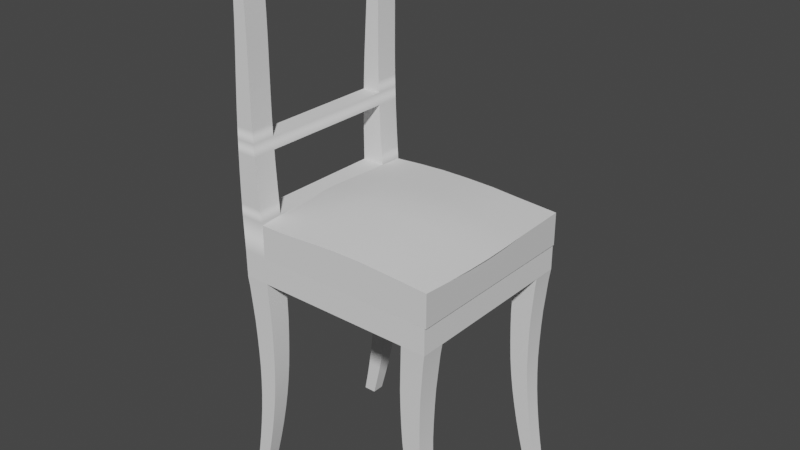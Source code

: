 # Source: StuhlAllein_KeineMaterialien_Grau.blend  (saved by Blender 2.93.21; exported with 4.5.12 LTS)
import bpy
from mathutils import Matrix  # noqa: F401  (used for matrix-valued properties, if any)

bpy.ops.wm.read_factory_settings(use_empty=True)
scene = bpy.context.scene
scene.name = 'Scene'

# ---- collections
col_collection = bpy.data.collections.new('Collection'); scene.collection.children.link(col_collection)

# ---- node groups
ng_auto_smooth = bpy.data.node_groups.new('Auto Smooth', 'GeometryNodeTree')
_s = ng_auto_smooth.interface.new_socket(name='Geometry', in_out='OUTPUT', socket_type='NodeSocketGeometry')
_s = ng_auto_smooth.interface.new_socket(name='Geometry', in_out='INPUT', socket_type='NodeSocketGeometry')
_s = ng_auto_smooth.interface.new_socket(name='Angle', in_out='INPUT', socket_type='NodeSocketFloat')
_s.subtype = 'ANGLE'
_s.min_value = 0.0
_s.max_value = 3.142
ng_auto_smooth.is_modifier = True
_N = ng_auto_smooth.nodes; _L = ng_auto_smooth.links
n0 = _N.new('NodeGroupOutput'); n0.name = 'Group Output'; n0.location = (480, -100)
n1 = _N.new('NodeGroupInput'); n1.name = 'Group Input'; n1.location = (-420, -300)
n2 = _N.new('NodeGroupInput'); n2.name = 'Group Input.001'; n2.location = (-60, -100)
n3 = _N.new('GeometryNodeSetShadeSmooth'); n3.name = 'Set Shade Smooth'; n3.location = (120, -100)
n3.domain = 'EDGE'
n4 = _N.new('GeometryNodeSetShadeSmooth'); n4.name = 'Set Shade Smooth.001'; n4.location = (300, -100)
n5 = _N.new('GeometryNodeInputMeshEdgeAngle'); n5.name = 'Edge Angle'; n5.location = (-420, -220)
n6 = _N.new('GeometryNodeInputEdgeSmooth'); n6.name = 'Is Edge Smooth'; n6.location = (-60, -160)
n7 = _N.new('GeometryNodeInputShadeSmooth'); n7.name = 'Is Face Smooth'; n7.location = (-240, -340)
n8 = _N.new('FunctionNodeBooleanMath'); n8.name = 'Boolean Math'; n8.location = (-60, -220)
n9 = _N.new('FunctionNodeCompare'); n9.name = 'Compare'; n9.location = (-240, -180)
n9.operation = 'LESS_EQUAL'
_L.new(n5.outputs[0], n9.inputs[0])
_L.new(n4.outputs[0], n0.inputs[0])
_L.new(n1.outputs[1], n9.inputs[1])
_L.new(n9.outputs[0], n8.inputs[0])
_L.new(n7.outputs[0], n8.inputs[1])
_L.new(n2.outputs[0], n3.inputs[0])
_L.new(n6.outputs[0], n3.inputs[1])
_L.new(n3.outputs[0], n4.inputs[0])
_L.new(n8.outputs[0], n3.inputs[2])
n0.is_active_output = True

# ---- world
world_world = bpy.data.worlds.new('World'); scene.world = world_world
world_world.use_nodes = True; world_world.node_tree.nodes.clear()
_N = world_world.node_tree.nodes; _L = world_world.node_tree.links
n0 = _N.new('ShaderNodeOutputWorld'); n0.name = 'World Output'; n0.location = (300, 300)
n1 = _N.new('ShaderNodeBackground'); n1.name = 'Background'; n1.location = (10, 300)
n1.inputs[0].default_value = (0.05088, 0.05088, 0.05088, 1.0)
_L.new(n1.outputs[0], n0.inputs[0])
n0.is_active_output = True
world_world.color = (0.05088, 0.05088, 0.05088)
world_world.use_sun_shadow = False
world_world.sun_shadow_jitter_overblur = 0.0

# ---- meshes
me_cube_015 = bpy.data.meshes.new('Cube.015')
me_cube_015.from_pydata([(-0.1107, -0.1488, -0.001065), (-0.1102, -0.1488, -0.04358), (-0.1107, 0.1532, -0.001065), (-0.1102, 0.1532, -0.04358), (0.2219, -0.1488, -0.001065), (0.2219, -0.1488, -0.04358), (0.2219, 0.1532, -0.001065), (0.2219, 0.1532, -0.04358), (-0.07274, 0.1532, -0.001065), (-0.07213, 0.1532, -0.04358), (-0.07274, -0.1488, -0.001065), (-0.07213, -0.1488, -0.04358), (-0.1124, 0.1532, 0.05479), (-0.1124, -0.1488, 0.05479), (-0.07453, 0.1532, 0.05479), (-0.07453, -0.1488, 0.05479), (-0.09801, 0.1532, 0.4705), (-0.09801, -0.1488, 0.4705), (-0.0843, 0.1532, 0.4705), (-0.0843, -0.1488, 0.4705), (-0.1108, -0.1105, -0.001065), (-0.1102, -0.1105, -0.04358), (0.2219, -0.1105, -0.001065), (0.2219, -0.1105, -0.04358), (-0.07214, -0.1105, -0.04358), (-0.07287, -0.1105, -0.001065), (-0.1126, -0.1105, 0.05479), (-0.0748, -0.1105, 0.05479), (-0.09801, -0.1105, 0.4705), (-0.0843, -0.1105, 0.4705), (-0.1102, 0.1148, -0.04358), (0.2219, 0.1148, -0.001065), (-0.1108, 0.1148, -0.001065), (0.2219, 0.1148, -0.04358), (-0.07214, 0.1148, -0.04358), (-0.07287, 0.1148, -0.001065), (-0.1126, 0.1148, 0.05479), (-0.0748, 0.1148, 0.05479), (-0.09801, 0.1148, 0.4705), (-0.0843, 0.1148, 0.4705), (-0.1124, -0.1488, 0.07458), (-0.1125, -0.1488, 0.09438), (-0.1124, -0.1488, 0.1142), (-0.1121, -0.1488, 0.134), (-0.1117, -0.1488, 0.1538), (-0.1111, -0.1488, 0.1736), (-0.1104, -0.1488, 0.1934), (-0.1095, -0.1488, 0.2132), (-0.1085, -0.1488, 0.233), (-0.1073, -0.1488, 0.2528), (-0.1061, -0.1488, 0.2726), (-0.1048, -0.1488, 0.2924), (-0.1036, -0.1488, 0.3122), (-0.1025, -0.1488, 0.332), (-0.1016, -0.1488, 0.3517), (-0.1009, -0.1488, 0.3715), (-0.1003, -0.1488, 0.3913), (-0.09975, -0.1488, 0.4111), (-0.09917, -0.1488, 0.4309), (-0.09859, -0.1488, 0.4507), (-0.08372, -0.1488, 0.4507), (-0.08314, -0.1488, 0.4309), (-0.08256, -0.1488, 0.4111), (-0.08198, -0.1488, 0.3913), (-0.0814, -0.1488, 0.3715), (-0.08097, -0.1488, 0.3517), (-0.08077, -0.1488, 0.332), (-0.08072, -0.1488, 0.3122), (-0.08079, -0.1488, 0.2924), (-0.08091, -0.1488, 0.2726), (-0.08102, -0.1488, 0.2528), (-0.08106, -0.1488, 0.233), (-0.08099, -0.1488, 0.2132), (-0.08074, -0.1488, 0.1934), (-0.08028, -0.1488, 0.1736), (-0.0797, -0.1488, 0.1538), (-0.079, -0.1488, 0.134), (-0.07809, -0.1488, 0.1142), (-0.077, -0.1488, 0.09438), (-0.0758, -0.1488, 0.07458), (-0.1124, 0.1532, 0.07458), (-0.1125, 0.1532, 0.09438), (-0.1124, 0.1532, 0.1142), (-0.1121, 0.1532, 0.134), (-0.1117, 0.1532, 0.1538), (-0.1111, 0.1532, 0.1736), (-0.1104, 0.1532, 0.1934), (-0.1095, 0.1532, 0.2132), (-0.1085, 0.1532, 0.233), (-0.1073, 0.1532, 0.2528), (-0.1061, 0.1532, 0.2726), (-0.1048, 0.1532, 0.2924), (-0.1036, 0.1532, 0.3122), (-0.1025, 0.1532, 0.332), (-0.1016, 0.1532, 0.3517), (-0.1009, 0.1532, 0.3715), (-0.1003, 0.1532, 0.3913), (-0.09975, 0.1532, 0.4111), (-0.09917, 0.1532, 0.4309), (-0.09859, 0.1532, 0.4507), (-0.08372, 0.1532, 0.4507), (-0.08314, 0.1532, 0.4309), (-0.08256, 0.1532, 0.4111), (-0.08198, 0.1532, 0.3913), (-0.0814, 0.1532, 0.3715), (-0.08097, 0.1532, 0.3517), (-0.08077, 0.1532, 0.332), (-0.08072, 0.1532, 0.3122), (-0.08079, 0.1532, 0.2924), (-0.08091, 0.1532, 0.2726), (-0.08101, 0.1532, 0.2528), (-0.08106, 0.1532, 0.233), (-0.08099, 0.1532, 0.2132), (-0.08074, 0.1532, 0.1934), (-0.08028, 0.1532, 0.1736), (-0.0797, 0.1532, 0.1538), (-0.079, 0.1532, 0.134), (-0.07809, 0.1532, 0.1142), (-0.077, 0.1532, 0.09438), (-0.0758, 0.1532, 0.07458), (-0.07612, -0.1105, 0.07458), (-0.07738, -0.1105, 0.09438), (-0.07851, -0.1105, 0.1142), (-0.07946, -0.1105, 0.134), (-0.08018, -0.1105, 0.1538), (-0.08076, -0.1105, 0.1736), (-0.0812, -0.1105, 0.1934), (-0.08141, -0.1105, 0.2132), (-0.08143, -0.1105, 0.233), (-0.08134, -0.1105, 0.2528), (-0.08118, -0.1105, 0.2726), (-0.08101, -0.1105, 0.2924), (-0.08089, -0.1105, 0.3122), (-0.08088, -0.1105, 0.332), (-0.08104, -0.1105, 0.3517), (-0.08141, -0.1105, 0.3715), (-0.08198, -0.1105, 0.3913), (-0.08256, -0.1105, 0.4111), (-0.08314, -0.1105, 0.4309), (-0.08372, -0.1105, 0.4507), (-0.1127, -0.1105, 0.07458), (-0.1128, -0.1105, 0.09438), (-0.1128, -0.1105, 0.1142), (-0.1125, -0.1105, 0.134), (-0.1121, -0.1105, 0.1538), (-0.1115, -0.1105, 0.1736), (-0.1108, -0.1105, 0.1934), (-0.1099, -0.1105, 0.2132), (-0.1088, -0.1105, 0.233), (-0.1076, -0.1105, 0.2528), (-0.1063, -0.1105, 0.2726), (-0.105, -0.1105, 0.2924), (-0.1038, -0.1105, 0.3122), (-0.1027, -0.1105, 0.332), (-0.1017, -0.1105, 0.3517), (-0.1009, -0.1105, 0.3715), (-0.1003, -0.1105, 0.3913), (-0.09975, -0.1105, 0.4111), (-0.09917, -0.1105, 0.4309), (-0.09859, -0.1105, 0.4507), (-0.07612, 0.1148, 0.07458), (-0.07738, 0.1148, 0.09438), (-0.07851, 0.1148, 0.1142), (-0.07946, 0.1148, 0.134), (-0.08018, 0.1148, 0.1538), (-0.08076, 0.1148, 0.1736), (-0.0812, 0.1148, 0.1934), (-0.08141, 0.1148, 0.2132), (-0.08143, 0.1148, 0.233), (-0.08134, 0.1148, 0.2528), (-0.08118, 0.1148, 0.2726), (-0.08101, 0.1148, 0.2924), (-0.08089, 0.1148, 0.3122), (-0.08088, 0.1148, 0.332), (-0.08104, 0.1148, 0.3517), (-0.08141, 0.1148, 0.3715), (-0.08198, 0.1148, 0.3913), (-0.08256, 0.1148, 0.4111), (-0.08314, 0.1148, 0.4309), (-0.08372, 0.1148, 0.4507), (-0.1127, 0.1148, 0.07458), (-0.1128, 0.1148, 0.09438), (-0.1128, 0.1148, 0.1142), (-0.1125, 0.1148, 0.134), (-0.1121, 0.1148, 0.1538), (-0.1115, 0.1148, 0.1736), (-0.1108, 0.1148, 0.1934), (-0.1099, 0.1148, 0.2132), (-0.1088, 0.1148, 0.233), (-0.1076, 0.1148, 0.2528), (-0.1063, 0.1148, 0.2726), (-0.105, 0.1148, 0.2924), (-0.1038, 0.1148, 0.3122), (-0.1027, 0.1148, 0.332), (-0.1017, 0.1148, 0.3517), (-0.1009, 0.1148, 0.3715), (-0.1003, 0.1148, 0.3913), (-0.09975, 0.1148, 0.4111), (-0.09917, 0.1148, 0.4309), (-0.09859, 0.1148, 0.4507), (-0.07093, -0.1102, -0.04358), (-0.07093, -0.1488, -0.04358), (-0.1104, -0.1102, -0.04358), (-0.06998, -0.1109, -0.06169), (-0.06882, -0.1116, -0.08983), (-0.108, -0.1109, -0.06169), (-0.06998, -0.1481, -0.06169), (-0.06882, -0.1474, -0.08983), (-0.108, -0.1481, -0.06169), (-0.1104, -0.1488, -0.04358), (-0.1055, -0.1474, -0.08983), (-0.103, -0.1467, -0.118), (-0.1055, -0.1116, -0.08983), (-0.103, -0.1123, -0.118), (-0.1017, -0.113, -0.1461), (-0.06778, -0.1123, -0.118), (-0.06787, -0.113, -0.1461), (-0.06778, -0.1467, -0.118), (-0.06787, -0.146, -0.1461), (-0.06857, -0.1453, -0.1742), (-0.1017, -0.146, -0.1461), (-0.1009, -0.1453, -0.1742), (-0.1008, -0.1446, -0.2024), (-0.1009, -0.1137, -0.1742), (-0.1008, -0.1144, -0.2024), (-0.06857, -0.1137, -0.1742), (-0.06987, -0.1144, -0.2024), (-0.07231, -0.1151, -0.2305), (-0.06987, -0.1446, -0.2024), (-0.07231, -0.1439, -0.2305), (-0.0758, -0.1432, -0.2586), (-0.1018, -0.1439, -0.2305), (-0.1038, -0.1432, -0.2586), (-0.1018, -0.1151, -0.2305), (-0.1038, -0.1158, -0.2586), (-0.1068, -0.1165, -0.2867), (-0.0758, -0.1158, -0.2586), (-0.08024, -0.1165, -0.2867), (-0.08554, -0.1172, -0.3149), (-0.08024, -0.1425, -0.2867), (-0.08554, -0.1418, -0.3149), (-0.1068, -0.1425, -0.2867), (-0.1107, -0.1418, -0.3149), (-0.1153, -0.1411, -0.343), (-0.1107, -0.1172, -0.3149), (-0.1153, -0.1179, -0.343), (-0.1206, -0.1186, -0.3711), (-0.09161, -0.1179, -0.343), (-0.09835, -0.1186, -0.3711), (-0.09161, -0.1411, -0.343), (-0.09835, -0.1404, -0.3711), (-0.1057, -0.1398, -0.3993), (-0.1206, -0.1404, -0.3711), (-0.1265, -0.1398, -0.3993), (-0.1265, -0.1193, -0.3993), (-0.1057, -0.1193, -0.3993), (-0.07213, -0.1488, 0.05169), (-0.07684, -0.1082, 0.05272), (-0.07213, -0.1488, -0.001065), (-0.02623, -0.1496, 0.05296), (0.02005, -0.1502, 0.05652), (-0.03062, -0.109, 0.05735), (-0.03368, -0.06797, 0.06047), (0.01701, -0.1097, 0.06089), (0.01459, -0.0688, 0.06607), (0.06615, -0.1101, 0.06413), (0.06663, -0.1505, 0.05919), (0.06531, -0.06913, 0.06686), (0.1155, -0.1099, 0.06396), (0.1133, -0.1503, 0.05912), (0.1164, -0.06896, 0.06628), (0.1636, -0.1093, 0.05978), (0.1598, -0.1497, 0.05665), (0.1658, -0.06836, 0.0611), (0.229, -0.1083, 0.05337), (0.2244, -0.1488, 0.05222), (0.2318, -0.06734, 0.05402), (0.2327, -0.02612, 0.05427), (0.2317, 0.01517, 0.05415), (0.1663, -0.02704, 0.06227), (0.165, 0.01438, 0.06304), (0.1161, -0.02766, 0.06855), (0.1149, 0.01384, 0.0699), (0.0643, -0.02783, 0.06954), (0.06351, 0.01369, 0.07119), (0.01308, -0.02752, 0.06858), (0.01285, 0.0139, 0.07027), (-0.03528, -0.02678, 0.06235), (-0.03507, 0.01446, 0.06382), (-0.0811, -0.02604, 0.05446), (-0.08051, 0.01501, 0.05532), (-0.0798, -0.06714, 0.05359), (-0.07782, 0.05596, 0.0551), (-0.07311, 0.1512, 0.05408), (-0.0327, 0.0557, 0.06235), (-0.02807, 0.1514, 0.05747), (0.01431, 0.05537, 0.06737), (0.01784, 0.1516, 0.05969), (0.06337, 0.05528, 0.06808), (0.06444, 0.1517, 0.05987), (0.1132, 0.0554, 0.06675), (0.1115, 0.1518, 0.05874), (0.1623, 0.05574, 0.06114), (0.1589, 0.1519, 0.05543), (0.2288, 0.05627, 0.05333), (0.2244, 0.1517, 0.05175), (0.2244, 0.1517, -0.001058), (-0.07289, 0.1513, 0.0007853), (0.2244, -0.1488, -0.0009023), (0.1824, -0.1488, -0.04358), (0.1824, -0.1102, -0.04358), (0.2218, -0.1488, -0.04358), (0.1814, -0.1481, -0.06169), (0.1802, -0.1474, -0.08983), (0.2194, -0.1481, -0.06169), (0.1814, -0.1109, -0.06169), (0.1802, -0.1116, -0.08983), (0.2194, -0.1109, -0.06169), (0.2218, -0.1102, -0.04358), (0.2169, -0.1116, -0.08983), (0.2144, -0.1123, -0.118), (0.2169, -0.1474, -0.08983), (0.2144, -0.1467, -0.118), (0.2131, -0.146, -0.1461), (0.1792, -0.1467, -0.118), (0.1793, -0.146, -0.1461), (0.1792, -0.1123, -0.118), (0.1793, -0.113, -0.1461), (0.18, -0.1137, -0.1742), (0.2131, -0.113, -0.1461), (0.2124, -0.1137, -0.1742), (0.2122, -0.1144, -0.2024), (0.2124, -0.1453, -0.1742), (0.2122, -0.1446, -0.2024), (0.18, -0.1453, -0.1742), (0.1813, -0.1446, -0.2024), (0.1837, -0.1439, -0.2305), (0.1813, -0.1144, -0.2024), (0.1837, -0.1151, -0.2305), (0.1872, -0.1158, -0.2586), (0.2132, -0.1151, -0.2305), (0.2152, -0.1158, -0.2586), (0.2132, -0.1439, -0.2305), (0.2152, -0.1432, -0.2586), (0.2182, -0.1425, -0.2867), (0.1872, -0.1432, -0.2586), (0.1917, -0.1425, -0.2867), (0.197, -0.1418, -0.3149), (0.1917, -0.1165, -0.2867), (0.197, -0.1172, -0.3149), (0.2182, -0.1165, -0.2867), (0.2221, -0.1172, -0.3149), (0.2267, -0.1179, -0.343), (0.2221, -0.1418, -0.3149), (0.2267, -0.1411, -0.343), (0.232, -0.1404, -0.3711), (0.203, -0.1411, -0.343), (0.2098, -0.1404, -0.3711), (0.203, -0.1179, -0.343), (0.2098, -0.1186, -0.3711), (0.2171, -0.1193, -0.3993), (0.232, -0.1186, -0.3711), (0.2379, -0.1193, -0.3993), (0.2379, -0.1398, -0.3993), (0.2171, -0.1398, -0.3993), (-0.07093, 0.1532, -0.04358), (-0.07093, 0.1146, -0.04358), (-0.1104, 0.1532, -0.04358), (-0.06998, 0.1525, -0.06169), (-0.06882, 0.1518, -0.08983), (-0.108, 0.1525, -0.06169), (-0.06998, 0.1153, -0.06169), (-0.06882, 0.116, -0.08983), (-0.108, 0.1153, -0.06169), (-0.1104, 0.1146, -0.04358), (-0.1055, 0.116, -0.08983), (-0.103, 0.1167, -0.118), (-0.1055, 0.1518, -0.08983), (-0.103, 0.1511, -0.118), (-0.1017, 0.1504, -0.1461), (-0.06778, 0.1511, -0.118), (-0.06787, 0.1504, -0.1461), (-0.06778, 0.1167, -0.118), (-0.06787, 0.1174, -0.1461), (-0.06857, 0.1181, -0.1742), (-0.1017, 0.1174, -0.1461), (-0.1009, 0.1181, -0.1742), (-0.1008, 0.1188, -0.2024), (-0.1009, 0.1497, -0.1742), (-0.1008, 0.149, -0.2024), (-0.06857, 0.1497, -0.1742), (-0.06987, 0.149, -0.2024), (-0.07231, 0.1483, -0.2305), (-0.06987, 0.1188, -0.2024), (-0.07231, 0.1195, -0.2305), (-0.0758, 0.1202, -0.2586), (-0.1018, 0.1195, -0.2305), (-0.1038, 0.1202, -0.2586), (-0.1018, 0.1483, -0.2305), (-0.1038, 0.1476, -0.2586), (-0.1068, 0.1469, -0.2867), (-0.0758, 0.1476, -0.2586), (-0.08024, 0.1469, -0.2867), (-0.08554, 0.1462, -0.3149), (-0.08024, 0.1209, -0.2867), (-0.08554, 0.1215, -0.3149), (-0.1068, 0.1209, -0.2867), (-0.1107, 0.1215, -0.3149), (-0.1153, 0.1222, -0.343), (-0.1107, 0.1462, -0.3149), (-0.1153, 0.1455, -0.343), (-0.1206, 0.1448, -0.3711), (-0.09161, 0.1455, -0.343), (-0.09835, 0.1448, -0.3711), (-0.09161, 0.1222, -0.343), (-0.09835, 0.1229, -0.3711), (-0.1057, 0.1236, -0.3993), (-0.1206, 0.1229, -0.3711), (-0.1265, 0.1236, -0.3993), (-0.1265, 0.1441, -0.3993), (-0.1057, 0.1441, -0.3993), (0.1824, 0.1146, -0.04358), (0.1824, 0.1532, -0.04358), (0.2218, 0.1146, -0.04358), (0.1814, 0.1153, -0.06169), (0.1802, 0.116, -0.08983), (0.2194, 0.1153, -0.06169), (0.1814, 0.1525, -0.06169), (0.1802, 0.1518, -0.08983), (0.2194, 0.1525, -0.06169), (0.2218, 0.1532, -0.04358), (0.2169, 0.1518, -0.08983), (0.2144, 0.1511, -0.118), (0.2169, 0.116, -0.08983), (0.2144, 0.1167, -0.118), (0.2131, 0.1174, -0.1461), (0.1792, 0.1167, -0.118), (0.1793, 0.1174, -0.1461), (0.1792, 0.1511, -0.118), (0.1793, 0.1504, -0.1461), (0.18, 0.1497, -0.1742), (0.2131, 0.1504, -0.1461), (0.2124, 0.1497, -0.1742), (0.2122, 0.149, -0.2024), (0.2124, 0.1181, -0.1742), (0.2122, 0.1188, -0.2024), (0.18, 0.1181, -0.1742), (0.1813, 0.1188, -0.2024), (0.1837, 0.1195, -0.2305), (0.1813, 0.149, -0.2024), (0.1837, 0.1483, -0.2305), (0.1872, 0.1476, -0.2586), (0.2132, 0.1483, -0.2305), (0.2152, 0.1476, -0.2586), (0.2132, 0.1195, -0.2305), (0.2152, 0.1202, -0.2586), (0.2182, 0.1209, -0.2867), (0.1872, 0.1202, -0.2586), (0.1917, 0.1209, -0.2867), (0.197, 0.1215, -0.3149), (0.1917, 0.1469, -0.2867), (0.197, 0.1462, -0.3149), (0.2182, 0.1469, -0.2867), (0.2221, 0.1462, -0.3149), (0.2267, 0.1455, -0.343), (0.2221, 0.1215, -0.3149), (0.2267, 0.1222, -0.343), (0.232, 0.1229, -0.3711), (0.203, 0.1222, -0.343), (0.2098, 0.1229, -0.3711), (0.203, 0.1455, -0.343), (0.2098, 0.1448, -0.3711), (0.2171, 0.1441, -0.3993), (0.232, 0.1448, -0.3711), (0.2379, 0.1441, -0.3993), (0.2379, 0.1236, -0.3993), (0.2171, 0.1236, -0.3993)], [], [(32, 2, 3, 30), (8, 6, 7, 9), (22, 4, 5, 23), (10, 0, 1, 11), (25, 10, 4, 22), (24, 11, 1, 21), (23, 5, 11, 24), (25, 27, 15, 10), (4, 10, 11, 5), (2, 8, 9, 3), (60, 19, 17, 59), (2, 12, 14, 8), (32, 36, 12, 2), (10, 15, 13, 0), (28, 17, 19, 29), (199, 38, 16, 99), (139, 29, 19, 60), (99, 16, 18, 100), (179, 39, 29, 139), (59, 17, 28, 159), (38, 28, 29, 39), (0, 13, 26, 20), (35, 37, 27, 25), (33, 23, 24, 34), (34, 24, 21, 30), (35, 25, 22, 31), (31, 22, 23, 33), (0, 20, 21, 1), (6, 31, 33, 7), (8, 35, 31, 6), (9, 34, 30, 3), (7, 33, 34, 9), (8, 14, 37, 35), (16, 38, 39, 18), (100, 18, 39, 179), (159, 28, 38, 199), (20, 26, 36, 32), (20, 32, 30, 21), (144, 145, 185, 184), (157, 158, 198, 197), (158, 159, 199, 198), (14, 119, 160, 37), (119, 118, 161, 160), (118, 117, 162, 161), (117, 116, 163, 162), (116, 115, 164, 163), (115, 114, 165, 164), (114, 113, 166, 165), (113, 112, 167, 166), (112, 111, 168, 167), (111, 110, 169, 168), (110, 109, 170, 169), (109, 108, 171, 170), (108, 107, 172, 171), (107, 106, 173, 172), (106, 105, 174, 173), (105, 104, 175, 174), (104, 103, 176, 175), (103, 102, 177, 176), (102, 101, 178, 177), (101, 100, 179, 178), (13, 40, 140, 26), (40, 41, 141, 140), (41, 42, 142, 141), (42, 43, 143, 142), (43, 44, 144, 143), (44, 45, 145, 144), (45, 46, 146, 145), (46, 47, 147, 146), (47, 48, 148, 147), (48, 49, 149, 148), (49, 50, 150, 149), (50, 51, 151, 150), (51, 52, 152, 151), (52, 53, 153, 152), (53, 54, 154, 153), (54, 55, 155, 154), (55, 56, 156, 155), (56, 57, 157, 156), (57, 58, 158, 157), (58, 59, 159, 158), (164, 165, 125, 124), (177, 178, 138, 137), (178, 179, 139, 138), (12, 80, 119, 14), (80, 81, 118, 119), (81, 82, 117, 118), (82, 83, 116, 117), (83, 84, 115, 116), (84, 85, 114, 115), (85, 86, 113, 114), (86, 87, 112, 113), (87, 88, 111, 112), (88, 89, 110, 111), (89, 90, 109, 110), (90, 91, 108, 109), (91, 92, 107, 108), (92, 93, 106, 107), (93, 94, 105, 106), (94, 95, 104, 105), (95, 96, 103, 104), (96, 97, 102, 103), (97, 98, 101, 102), (98, 99, 100, 101), (27, 120, 79, 15), (120, 121, 78, 79), (121, 122, 77, 78), (122, 123, 76, 77), (123, 124, 75, 76), (124, 125, 74, 75), (125, 126, 73, 74), (126, 127, 72, 73), (127, 128, 71, 72), (128, 129, 70, 71), (129, 130, 69, 70), (130, 131, 68, 69), (131, 132, 67, 68), (132, 133, 66, 67), (133, 134, 65, 66), (134, 135, 64, 65), (135, 136, 63, 64), (136, 137, 62, 63), (137, 138, 61, 62), (138, 139, 60, 61), (36, 180, 80, 12), (180, 181, 81, 80), (181, 182, 82, 81), (182, 183, 83, 82), (183, 184, 84, 83), (184, 185, 85, 84), (185, 186, 86, 85), (186, 187, 87, 86), (187, 188, 88, 87), (188, 189, 89, 88), (189, 190, 90, 89), (190, 191, 91, 90), (191, 192, 92, 91), (192, 193, 93, 92), (193, 194, 94, 93), (194, 195, 95, 94), (195, 196, 96, 95), (196, 197, 97, 96), (197, 198, 98, 97), (198, 199, 99, 98), (15, 79, 40, 13), (79, 78, 41, 40), (78, 77, 42, 41), (77, 76, 43, 42), (76, 75, 44, 43), (75, 74, 45, 44), (74, 73, 46, 45), (73, 72, 47, 46), (72, 71, 48, 47), (71, 70, 49, 48), (70, 69, 50, 49), (69, 68, 51, 50), (68, 67, 52, 51), (67, 66, 53, 52), (66, 65, 54, 53), (65, 64, 55, 54), (64, 63, 56, 55), (63, 62, 57, 56), (62, 61, 58, 57), (61, 60, 59, 58), (36, 26, 13, 15, 27, 37, 14, 12), (160, 161, 162, 163, 164, 184, 183, 182, 181, 180, 36, 37), (120, 27, 26, 140, 141, 142, 143, 144, 124, 123, 122, 121), (184, 164, 124, 144), (85, 185, 145, 45, 74, 125, 165, 114), (97, 102, 177, 137, 62, 57, 157, 197), (166, 167, 168, 169, 170, 171, 172, 173, 174, 175, 176, 177, 197, 196, 195, 194, 193, 192, 191, 190, 189, 188, 187, 186, 185, 165), (126, 125, 145, 146, 147, 148, 149, 150, 151, 152, 153, 154, 155, 156, 157, 137, 136, 135, 134, 133, 132, 131, 130, 129, 128, 127), (203, 200, 201, 206), (200, 202, 209, 201), (205, 202, 200, 203), (204, 203, 206, 207), (212, 205, 203, 204), (206, 201, 209, 208), (207, 206, 208, 210), (208, 209, 202, 205), (210, 208, 205, 212), (217, 207, 210, 211), (211, 210, 212, 213), (213, 212, 204, 215), (220, 211, 213, 214), (214, 213, 215, 216), (215, 204, 207, 217), (216, 215, 217, 218), (218, 217, 211, 220), (219, 218, 220, 221), (225, 216, 218, 219), (221, 220, 214, 223), (228, 219, 221, 222), (222, 221, 223, 224), (223, 214, 216, 225), (224, 223, 225, 226), (226, 225, 219, 228), (227, 226, 228, 229), (233, 224, 226, 227), (229, 228, 222, 231), (230, 229, 231, 232), (236, 227, 229, 230), (232, 231, 233, 234), (231, 222, 224, 233), (234, 233, 227, 236), (241, 232, 234, 235), (235, 234, 236, 237), (237, 236, 230, 239), (238, 237, 239, 240), (244, 235, 237, 238), (239, 230, 232, 241), (240, 239, 241, 242), (242, 241, 235, 244), (249, 240, 242, 243), (243, 242, 244, 245), (245, 244, 238, 247), (252, 243, 245, 246), (246, 245, 247, 248), (247, 238, 240, 249), (248, 247, 249, 250), (250, 249, 243, 252), (251, 250, 252, 253), (255, 248, 250, 251), (253, 252, 246, 254), (254, 255, 251, 253), (254, 246, 248, 255), (257, 256, 259, 261), (256, 257, 291, 289, 290, 292, 293, 307, 258), (275, 272, 269, 266, 260, 259, 256, 258, 308), (261, 259, 260, 263), (262, 261, 263, 264), (291, 257, 261, 262), (263, 260, 266, 265), (264, 263, 265, 267), (265, 266, 269, 268), (267, 265, 268, 270), (268, 269, 272, 271), (270, 268, 271, 273), (271, 272, 275, 274), (273, 271, 274, 276), (305, 304, 278, 277, 276, 274, 275, 308, 306), (279, 273, 276, 277), (280, 279, 277, 278), (282, 281, 279, 280), (281, 270, 273, 279), (284, 283, 281, 282), (283, 267, 270, 281), (286, 285, 283, 284), (285, 264, 267, 283), (288, 287, 285, 286), (287, 262, 264, 285), (290, 289, 287, 288), (289, 291, 262, 287), (292, 290, 288, 294), (293, 292, 294, 295), (295, 294, 296, 297), (294, 288, 286, 296), (297, 296, 298, 299), (296, 286, 284, 298), (299, 298, 300, 301), (298, 284, 282, 300), (301, 300, 302, 303), (300, 282, 280, 302), (303, 302, 304, 305), (302, 280, 278, 304), (293, 295, 297, 299, 301, 303, 305, 306, 307), (306, 308, 258, 307), (312, 309, 310, 315), (309, 311, 318, 310), (314, 311, 309, 312), (313, 312, 315, 316), (321, 314, 312, 313), (315, 310, 318, 317), (316, 315, 317, 319), (317, 318, 311, 314), (319, 317, 314, 321), (326, 316, 319, 320), (320, 319, 321, 322), (322, 321, 313, 324), (329, 320, 322, 323), (323, 322, 324, 325), (324, 313, 316, 326), (325, 324, 326, 327), (327, 326, 320, 329), (328, 327, 329, 330), (334, 325, 327, 328), (330, 329, 323, 332), (337, 328, 330, 331), (331, 330, 332, 333), (332, 323, 325, 334), (333, 332, 334, 335), (335, 334, 328, 337), (336, 335, 337, 338), (342, 333, 335, 336), (338, 337, 331, 340), (339, 338, 340, 341), (345, 336, 338, 339), (341, 340, 342, 343), (340, 331, 333, 342), (343, 342, 336, 345), (350, 341, 343, 344), (344, 343, 345, 346), (346, 345, 339, 348), (347, 346, 348, 349), (353, 344, 346, 347), (348, 339, 341, 350), (349, 348, 350, 351), (351, 350, 344, 353), (358, 349, 351, 352), (352, 351, 353, 354), (354, 353, 347, 356), (361, 352, 354, 355), (355, 354, 356, 357), (356, 347, 349, 358), (357, 356, 358, 359), (359, 358, 352, 361), (360, 359, 361, 362), (364, 357, 359, 360), (362, 361, 355, 363), (363, 364, 360, 362), (363, 355, 357, 364), (368, 365, 366, 371), (365, 367, 374, 366), (370, 367, 365, 368), (369, 368, 371, 372), (377, 370, 368, 369), (371, 366, 374, 373), (372, 371, 373, 375), (373, 374, 367, 370), (375, 373, 370, 377), (382, 372, 375, 376), (376, 375, 377, 378), (378, 377, 369, 380), (385, 376, 378, 379), (379, 378, 380, 381), (380, 369, 372, 382), (381, 380, 382, 383), (383, 382, 376, 385), (384, 383, 385, 386), (390, 381, 383, 384), (386, 385, 379, 388), (393, 384, 386, 387), (387, 386, 388, 389), (388, 379, 381, 390), (389, 388, 390, 391), (391, 390, 384, 393), (392, 391, 393, 394), (398, 389, 391, 392), (394, 393, 387, 396), (395, 394, 396, 397), (401, 392, 394, 395), (397, 396, 398, 399), (396, 387, 389, 398), (399, 398, 392, 401), (406, 397, 399, 400), (400, 399, 401, 402), (402, 401, 395, 404), (403, 402, 404, 405), (409, 400, 402, 403), (404, 395, 397, 406), (405, 404, 406, 407), (407, 406, 400, 409), (414, 405, 407, 408), (408, 407, 409, 410), (410, 409, 403, 412), (417, 408, 410, 411), (411, 410, 412, 413), (412, 403, 405, 414), (413, 412, 414, 415), (415, 414, 408, 417), (416, 415, 417, 418), (420, 413, 415, 416), (418, 417, 411, 419), (419, 420, 416, 418), (419, 411, 413, 420), (424, 421, 422, 427), (421, 423, 430, 422), (426, 423, 421, 424), (425, 424, 427, 428), (433, 426, 424, 425), (427, 422, 430, 429), (428, 427, 429, 431), (429, 430, 423, 426), (431, 429, 426, 433), (438, 428, 431, 432), (432, 431, 433, 434), (434, 433, 425, 436), (441, 432, 434, 435), (435, 434, 436, 437), (436, 425, 428, 438), (437, 436, 438, 439), (439, 438, 432, 441), (440, 439, 441, 442), (446, 437, 439, 440), (442, 441, 435, 444), (449, 440, 442, 443), (443, 442, 444, 445), (444, 435, 437, 446), (445, 444, 446, 447), (447, 446, 440, 449), (448, 447, 449, 450), (454, 445, 447, 448), (450, 449, 443, 452), (451, 450, 452, 453), (457, 448, 450, 451), (453, 452, 454, 455), (452, 443, 445, 454), (455, 454, 448, 457), (462, 453, 455, 456), (456, 455, 457, 458), (458, 457, 451, 460), (459, 458, 460, 461), (465, 456, 458, 459), (460, 451, 453, 462), (461, 460, 462, 463), (463, 462, 456, 465), (470, 461, 463, 464), (464, 463, 465, 466), (466, 465, 459, 468), (473, 464, 466, 467), (467, 466, 468, 469), (468, 459, 461, 470), (469, 468, 470, 471), (471, 470, 464, 473), (472, 471, 473, 474), (476, 469, 471, 472), (474, 473, 467, 475), (475, 476, 472, 474), (475, 467, 469, 476)])
me_cube_015.polygons.foreach_set('use_smooth', [True] * 429)
_uv = me_cube_015.uv_layers.new(name='UVMap')
_uv.uv.foreach_set('vector', [0.375, 0.2183, 0.375, 0.25, 0.625, 0.25, 0.625, 0.2183, 0.375, 0.2801, 0.375, 0.5, 0.625, 0.5, 0.625, 0.2801, 0.375, 0.7183, 0.375, 0.75, 0.625, 0.75, 0.625, 0.7183, 0.375, 0.9699, 0.375, 1.0, 0.625, 1.0, 0.625, 0.9699, 0.1551, 0.7183, 0.1551, 0.75, 0.375, 0.75, 0.375, 0.7183, 0.8449, 0.7183, 0.8449, 0.75, 0.875, 0.75, 0.875, 0.7183, 0.625, 0.7183, 0.625, 0.75, 0.8449, 0.75, 0.8449, 0.7183, 0.1551, 0.7183, 0.1551, 0.7183, 0.1551, 0.75, 0.1551, 0.75, 0.375, 0.75, 0.375, 0.9699, 0.625, 0.9699, 0.625, 0.75, 0.375, 0.25, 0.375, 0.2801, 0.625, 0.2801, 0.625, 0.25, 0.375, 0.9699, 0.375, 0.9699, 0.375, 1.0, 0.375, 1.0, 0.375, 0.25, 0.375, 0.25, 0.375, 0.2801, 0.375, 0.2801, 0.375, 0.2183, 0.375, 0.2183, 0.375, 0.25, 0.375, 0.25, 0.375, 0.9699, 0.375, 0.9699, 0.375, 1.0, 0.375, 1.0, 0.125, 0.7183, 0.125, 0.75, 0.1551, 0.75, 0.1551, 0.7183, 0.375, 0.2183, 0.375, 0.2183, 0.375, 0.25, 0.375, 0.25, 0.1551, 0.7183, 0.1551, 0.7183, 0.1551, 0.75, 0.1551, 0.75, 0.375, 0.25, 0.375, 0.25, 0.375, 0.2801, 0.375, 0.2801, 0.1551, 0.5317, 0.1551, 0.5317, 0.1551, 0.7183, 0.1551, 0.7183, 0.375, 0.0, 0.375, 0.0, 0.375, 0.03171, 0.375, 0.03171, 0.125, 0.5317, 0.125, 0.7183, 0.1551, 0.7183, 0.1551, 0.5317, 0.375, 0.0, 0.375, 0.0, 0.375, 0.03171, 0.375, 0.03171, 0.1551, 0.5317, 0.1551, 0.5317, 0.1551, 0.7183, 0.1551, 0.7183, 0.625, 0.5317, 0.625, 0.7183, 0.8449, 0.7183, 0.8449, 0.5317, 0.8449, 0.5317, 0.8449, 0.7183, 0.875, 0.7183, 0.875, 0.5317, 0.1551, 0.5317, 0.1551, 0.7183, 0.375, 0.7183, 0.375, 0.5317, 0.375, 0.5317, 0.375, 0.7183, 0.625, 0.7183, 0.625, 0.5317, 0.375, 0.0, 0.375, 0.03171, 0.625, 0.03171, 0.625, 0.0, 0.375, 0.5, 0.375, 0.5317, 0.625, 0.5317, 0.625, 0.5, 0.1551, 0.5, 0.1551, 0.5317, 0.375, 0.5317, 0.375, 0.5, 0.8449, 0.5, 0.8449, 0.5317, 0.875, 0.5317, 0.875, 0.5, 0.625, 0.5, 0.625, 0.5317, 0.8449, 0.5317, 0.8449, 0.5, 0.1551, 0.5, 0.1551, 0.5, 0.1551, 0.5317, 0.1551, 0.5317, 0.125, 0.5, 0.125, 0.5317, 0.1551, 0.5317, 0.1551, 0.5, 0.1551, 0.5, 0.1551, 0.5, 0.1551, 0.5317, 0.1551, 0.5317, 0.375, 0.03171, 0.375, 0.03171, 0.375, 0.2183, 0.375, 0.2183, 0.375, 0.03171, 0.375, 0.03171, 0.375, 0.2183, 0.375, 0.2183, 0.375, 0.03171, 0.375, 0.2183, 0.625, 0.2183, 0.625, 0.03171, 0.375, 0.03171, 0.375, 0.03171, 0.375, 0.2183, 0.375, 0.2183, 0.375, 0.03171, 0.375, 0.03171, 0.375, 0.2183, 0.375, 0.2183, 0.375, 0.03171, 0.375, 0.03171, 0.375, 0.2183, 0.375, 0.2183, 0.1551, 0.5, 0.1551, 0.5, 0.1551, 0.5317, 0.1551, 0.5317, 0.1551, 0.5, 0.1551, 0.5, 0.1551, 0.5317, 0.1551, 0.5317, 0.1551, 0.5, 0.1551, 0.5, 0.1551, 0.5317, 0.1551, 0.5317, 0.1551, 0.5, 0.1551, 0.5, 0.1551, 0.5317, 0.1551, 0.5317, 0.1551, 0.5, 0.1551, 0.5, 0.1551, 0.5317, 0.1551, 0.5317, 0.1551, 0.5, 0.1551, 0.5, 0.1551, 0.5317, 0.1551, 0.5317, 0.1551, 0.5, 0.1551, 0.5, 0.1551, 0.5317, 0.1551, 0.5317, 0.1551, 0.5, 0.1551, 0.5, 0.1551, 0.5317, 0.1551, 0.5317, 0.1551, 0.5, 0.1551, 0.5, 0.1551, 0.5317, 0.1551, 0.5317, 0.1551, 0.5, 0.1551, 0.5, 0.1551, 0.5317, 0.1551, 0.5317, 0.1551, 0.5, 0.1551, 0.5, 0.1551, 0.5317, 0.1551, 0.5317, 0.1551, 0.5, 0.1551, 0.5, 0.1551, 0.5317, 0.1551, 0.5317, 0.1551, 0.5, 0.1551, 0.5, 0.1551, 0.5317, 0.1551, 0.5317, 0.1551, 0.5, 0.1551, 0.5, 0.1551, 0.5317, 0.1551, 0.5317, 0.1551, 0.5, 0.1551, 0.5, 0.1551, 0.5317, 0.1551, 0.5317, 0.1551, 0.5, 0.1551, 0.5, 0.1551, 0.5317, 0.1551, 0.5317, 0.1551, 0.5, 0.1551, 0.5, 0.1551, 0.5317, 0.1551, 0.5317, 0.1551, 0.5, 0.1551, 0.5, 0.1551, 0.5317, 0.1551, 0.5317, 0.1551, 0.5, 0.1551, 0.5, 0.1551, 0.5317, 0.1551, 0.5317, 0.1551, 0.5, 0.1551, 0.5, 0.1551, 0.5317, 0.1551, 0.5317, 0.375, 0.0, 0.375, 0.0, 0.375, 0.03171, 0.375, 0.03171, 0.375, 0.0, 0.375, 0.0, 0.375, 0.03171, 0.375, 0.03171, 0.375, 0.0, 0.375, 0.0, 0.375, 0.03171, 0.375, 0.03171, 0.375, 0.0, 0.375, 0.0, 0.375, 0.03171, 0.375, 0.03171, 0.375, 0.0, 0.375, 0.0, 0.375, 0.03171, 0.375, 0.03171, 0.375, 0.0, 0.375, 0.0, 0.375, 0.03171, 0.375, 0.03171, 0.375, 0.0, 0.375, 0.0, 0.375, 0.03171, 0.375, 0.03171, 0.375, 0.0, 0.375, 0.0, 0.375, 0.03171, 0.375, 0.03171, 0.375, 0.0, 0.375, 0.0, 0.375, 0.03171, 0.375, 0.03171, 0.375, 0.0, 0.375, 0.0, 0.375, 0.03171, 0.375, 0.03171, 0.375, 0.0, 0.375, 0.0, 0.375, 0.03171, 0.375, 0.03171, 0.375, 0.0, 0.375, 0.0, 0.375, 0.03171, 0.375, 0.03171, 0.375, 0.0, 0.375, 0.0, 0.375, 0.03171, 0.375, 0.03171, 0.375, 0.0, 0.375, 0.0, 0.375, 0.03171, 0.375, 0.03171, 0.375, 0.0, 0.375, 0.0, 0.375, 0.03171, 0.375, 0.03171, 0.375, 0.0, 0.375, 0.0, 0.375, 0.03171, 0.375, 0.03171, 0.375, 0.0, 0.375, 0.0, 0.375, 0.03171, 0.375, 0.03171, 0.375, 0.0, 0.375, 0.0, 0.375, 0.03171, 0.375, 0.03171, 0.375, 0.0, 0.375, 0.0, 0.375, 0.03171, 0.375, 0.03171, 0.375, 0.0, 0.375, 0.0, 0.375, 0.03171, 0.375, 0.03171, 0.1551, 0.5317, 0.1551, 0.5317, 0.1551, 0.7183, 0.1551, 0.7183, 0.1551, 0.5317, 0.1551, 0.5317, 0.1551, 0.7183, 0.1551, 0.7183, 0.1551, 0.5317, 0.1551, 0.5317, 0.1551, 0.7183, 0.1551, 0.7183, 0.375, 0.25, 0.375, 0.25, 0.375, 0.2801, 0.375, 0.2801, 0.375, 0.25, 0.375, 0.25, 0.375, 0.2801, 0.375, 0.2801, 0.375, 0.25, 0.375, 0.25, 0.375, 0.2801, 0.375, 0.2801, 0.375, 0.25, 0.375, 0.25, 0.375, 0.2801, 0.375, 0.2801, 0.375, 0.25, 0.375, 0.25, 0.375, 0.2801, 0.375, 0.2801, 0.375, 0.25, 0.375, 0.25, 0.375, 0.2801, 0.375, 0.2801, 0.375, 0.25, 0.375, 0.25, 0.375, 0.2801, 0.375, 0.2801, 0.375, 0.25, 0.375, 0.25, 0.375, 0.2801, 0.375, 0.2801, 0.375, 0.25, 0.375, 0.25, 0.375, 0.2801, 0.375, 0.2801, 0.375, 0.25, 0.375, 0.25, 0.375, 0.2801, 0.375, 0.2801, 0.375, 0.25, 0.375, 0.25, 0.375, 0.2801, 0.375, 0.2801, 0.375, 0.25, 0.375, 0.25, 0.375, 0.2801, 0.375, 0.2801, 0.375, 0.25, 0.375, 0.25, 0.375, 0.2801, 0.375, 0.2801, 0.375, 0.25, 0.375, 0.25, 0.375, 0.2801, 0.375, 0.2801, 0.375, 0.25, 0.375, 0.25, 0.375, 0.2801, 0.375, 0.2801, 0.375, 0.25, 0.375, 0.25, 0.375, 0.2801, 0.375, 0.2801, 0.375, 0.25, 0.375, 0.25, 0.375, 0.2801, 0.375, 0.2801, 0.375, 0.25, 0.375, 0.25, 0.375, 0.2801, 0.375, 0.2801, 0.375, 0.25, 0.375, 0.25, 0.375, 0.2801, 0.375, 0.2801, 0.375, 0.25, 0.375, 0.25, 0.375, 0.2801, 0.375, 0.2801, 0.1551, 0.7183, 0.1551, 0.7183, 0.1551, 0.75, 0.1551, 0.75, 0.1551, 0.7183, 0.1551, 0.7183, 0.1551, 0.75, 0.1551, 0.75, 0.1551, 0.7183, 0.1551, 0.7183, 0.1551, 0.75, 0.1551, 0.75, 0.1551, 0.7183, 0.1551, 0.7183, 0.1551, 0.75, 0.1551, 0.75, 0.1551, 0.7183, 0.1551, 0.7183, 0.1551, 0.75, 0.1551, 0.75, 0.1551, 0.7183, 0.1551, 0.7183, 0.1551, 0.75, 0.1551, 0.75, 0.1551, 0.7183, 0.1551, 0.7183, 0.1551, 0.75, 0.1551, 0.75, 0.1551, 0.7183, 0.1551, 0.7183, 0.1551, 0.75, 0.1551, 0.75, 0.1551, 0.7183, 0.1551, 0.7183, 0.1551, 0.75, 0.1551, 0.75, 0.1551, 0.7183, 0.1551, 0.7183, 0.1551, 0.75, 0.1551, 0.75, 0.1551, 0.7183, 0.1551, 0.7183, 0.1551, 0.75, 0.1551, 0.75, 0.1551, 0.7183, 0.1551, 0.7183, 0.1551, 0.75, 0.1551, 0.75, 0.1551, 0.7183, 0.1551, 0.7183, 0.1551, 0.75, 0.1551, 0.75, 0.1551, 0.7183, 0.1551, 0.7183, 0.1551, 0.75, 0.1551, 0.75, 0.1551, 0.7183, 0.1551, 0.7183, 0.1551, 0.75, 0.1551, 0.75, 0.1551, 0.7183, 0.1551, 0.7183, 0.1551, 0.75, 0.1551, 0.75, 0.1551, 0.7183, 0.1551, 0.7183, 0.1551, 0.75, 0.1551, 0.75, 0.1551, 0.7183, 0.1551, 0.7183, 0.1551, 0.75, 0.1551, 0.75, 0.1551, 0.7183, 0.1551, 0.7183, 0.1551, 0.75, 0.1551, 0.75, 0.1551, 0.7183, 0.1551, 0.7183, 0.1551, 0.75, 0.1551, 0.75, 0.375, 0.2183, 0.375, 0.2183, 0.375, 0.25, 0.375, 0.25, 0.375, 0.2183, 0.375, 0.2183, 0.375, 0.25, 0.375, 0.25, 0.375, 0.2183, 0.375, 0.2183, 0.375, 0.25, 0.375, 0.25, 0.375, 0.2183, 0.375, 0.2183, 0.375, 0.25, 0.375, 0.25, 0.375, 0.2183, 0.375, 0.2183, 0.375, 0.25, 0.375, 0.25, 0.375, 0.2183, 0.375, 0.2183, 0.375, 0.25, 0.375, 0.25, 0.375, 0.2183, 0.375, 0.2183, 0.375, 0.25, 0.375, 0.25, 0.375, 0.2183, 0.375, 0.2183, 0.375, 0.25, 0.375, 0.25, 0.375, 0.2183, 0.375, 0.2183, 0.375, 0.25, 0.375, 0.25, 0.375, 0.2183, 0.375, 0.2183, 0.375, 0.25, 0.375, 0.25, 0.375, 0.2183, 0.375, 0.2183, 0.375, 0.25, 0.375, 0.25, 0.375, 0.2183, 0.375, 0.2183, 0.375, 0.25, 0.375, 0.25, 0.375, 0.2183, 0.375, 0.2183, 0.375, 0.25, 0.375, 0.25, 0.375, 0.2183, 0.375, 0.2183, 0.375, 0.25, 0.375, 0.25, 0.375, 0.2183, 0.375, 0.2183, 0.375, 0.25, 0.375, 0.25, 0.375, 0.2183, 0.375, 0.2183, 0.375, 0.25, 0.375, 0.25, 0.375, 0.2183, 0.375, 0.2183, 0.375, 0.25, 0.375, 0.25, 0.375, 0.2183, 0.375, 0.2183, 0.375, 0.25, 0.375, 0.25, 0.375, 0.2183, 0.375, 0.2183, 0.375, 0.25, 0.375, 0.25, 0.375, 0.2183, 0.375, 0.2183, 0.375, 0.25, 0.375, 0.25, 0.375, 0.9699, 0.375, 0.9699, 0.375, 1.0, 0.375, 1.0, 0.375, 0.9699, 0.375, 0.9699, 0.375, 1.0, 0.375, 1.0, 0.375, 0.9699, 0.375, 0.9699, 0.375, 1.0, 0.375, 1.0, 0.375, 0.9699, 0.375, 0.9699, 0.375, 1.0, 0.375, 1.0, 0.375, 0.9699, 0.375, 0.9699, 0.375, 1.0, 0.375, 1.0, 0.375, 0.9699, 0.375, 0.9699, 0.375, 1.0, 0.375, 1.0, 0.375, 0.9699, 0.375, 0.9699, 0.375, 1.0, 0.375, 1.0, 0.375, 0.9699, 0.375, 0.9699, 0.375, 1.0, 0.375, 1.0, 0.375, 0.9699, 0.375, 0.9699, 0.375, 1.0, 0.375, 1.0, 0.375, 0.9699, 0.375, 0.9699, 0.375, 1.0, 0.375, 1.0, 0.375, 0.9699, 0.375, 0.9699, 0.375, 1.0, 0.375, 1.0, 0.375, 0.9699, 0.375, 0.9699, 0.375, 1.0, 0.375, 1.0, 0.375, 0.9699, 0.375, 0.9699, 0.375, 1.0, 0.375, 1.0, 0.375, 0.9699, 0.375, 0.9699, 0.375, 1.0, 0.375, 1.0, 0.375, 0.9699, 0.375, 0.9699, 0.375, 1.0, 0.375, 1.0, 0.375, 0.9699, 0.375, 0.9699, 0.375, 1.0, 0.375, 1.0, 0.375, 0.9699, 0.375, 0.9699, 0.375, 1.0, 0.375, 1.0, 0.375, 0.9699, 0.375, 0.9699, 0.375, 1.0, 0.375, 1.0, 0.375, 0.9699, 0.375, 0.9699, 0.375, 1.0, 0.375, 1.0, 0.375, 0.9699, 0.375, 0.9699, 0.375, 1.0, 0.375, 1.0, 0.0, 0.0, 0.0, 0.0, 0.0, 0.0, 0.0, 0.0, 0.0, 0.0, 0.0, 0.0, 0.0, 0.0, 0.0, 0.0, 0.1551, 0.5317, 0.1551, 0.5317, 0.1551, 0.5317, 0.1551, 0.5317, 0.1551, 0.5317, 0.375, 0.2183, 0.375, 0.2183, 0.375, 0.2183, 0.375, 0.2183, 0.375, 0.2183, 0.375, 0.2183, 0.1551, 0.5317, 0.1551, 0.7183, 0.1551, 0.7183, 0.375, 0.03171, 0.375, 0.03171, 0.375, 0.03171, 0.375, 0.03171, 0.375, 0.03171, 0.375, 0.03171, 0.1551, 0.7183, 0.1551, 0.7183, 0.1551, 0.7183, 0.1551, 0.7183, 0.375, 0.2183, 0.1551, 0.5317, 0.1551, 0.7183, 0.375, 0.03171, 0.0, 0.0, 0.0, 0.0, 0.0, 0.0, 0.0, 0.0, 0.0, 0.0, 0.0, 0.0, 0.0, 0.0, 0.0, 0.0, 0.0, 0.0, 0.0, 0.0, 0.0, 0.0, 0.0, 0.0, 0.0, 0.0, 0.0, 0.0, 0.0, 0.0, 0.0, 0.0, 0.1551, 0.5317, 0.1551, 0.5317, 0.1551, 0.5317, 0.1551, 0.5317, 0.1551, 0.5317, 0.1551, 0.5317, 0.1551, 0.5317, 0.1551, 0.5317, 0.1551, 0.5317, 0.1551, 0.5317, 0.1551, 0.5317, 0.1551, 0.5317, 0.375, 0.2183, 0.375, 0.2183, 0.375, 0.2183, 0.375, 0.2183, 0.375, 0.2183, 0.375, 0.2183, 0.375, 0.2183, 0.375, 0.2183, 0.375, 0.2183, 0.375, 0.2183, 0.375, 0.2183, 0.375, 0.2183, 0.375, 0.2183, 0.1551, 0.5317, 0.1551, 0.7183, 0.1551, 0.7183, 0.375, 0.03171, 0.375, 0.03171, 0.375, 0.03171, 0.375, 0.03171, 0.375, 0.03171, 0.375, 0.03171, 0.375, 0.03171, 0.375, 0.03171, 0.375, 0.03171, 0.375, 0.03171, 0.375, 0.03171, 0.375, 0.03171, 0.375, 0.03171, 0.1551, 0.7183, 0.1551, 0.7183, 0.1551, 0.7183, 0.1551, 0.7183, 0.1551, 0.7183, 0.1551, 0.7183, 0.1551, 0.7183, 0.1551, 0.7183, 0.1551, 0.7183, 0.1551, 0.7183, 0.1551, 0.7183, 0.6058, 0.5, 0.625, 0.5, 0.625, 0.75, 0.6058, 0.75, 0.625, 0.5, 0.875, 0.5, 0.875, 0.75, 0.625, 0.75, 0.6058, 0.25, 0.625, 0.25, 0.625, 0.5, 0.6058, 0.5, 0.5865, 0.5, 0.6058, 0.5, 0.6058, 0.75, 0.5865, 0.75, 0.5865, 0.25, 0.6058, 0.25, 0.6058, 0.5, 0.5865, 0.5, 0.6058, 0.75, 0.625, 0.75, 0.625, 1.0, 0.6058, 1.0, 0.5865, 0.75, 0.6058, 0.75, 0.6058, 1.0, 0.5865, 1.0, 0.6058, 0.0, 0.625, 0.0, 0.625, 0.25, 0.6058, 0.25, 0.5865, 0.0, 0.6058, 0.0, 0.6058, 0.25, 0.5865, 0.25, 0.5673, 0.75, 0.5865, 0.75, 0.5865, 1.0, 0.5673, 1.0, 0.5673, 0.0, 0.5865, 0.0, 0.5865, 0.25, 0.5673, 0.25, 0.5673, 0.25, 0.5865, 0.25, 0.5865, 0.5, 0.5673, 0.5, 0.5481, 0.0, 0.5673, 0.0, 0.5673, 0.25, 0.5481, 0.25, 0.5481, 0.25, 0.5673, 0.25, 0.5673, 0.5, 0.5481, 0.5, 0.5673, 0.5, 0.5865, 0.5, 0.5865, 0.75, 0.5673, 0.75, 0.5481, 0.5, 0.5673, 0.5, 0.5673, 0.75, 0.5481, 0.75, 0.5481, 0.75, 0.5673, 0.75, 0.5673, 1.0, 0.5481, 1.0, 0.5288, 0.75, 0.5481, 0.75, 0.5481, 1.0, 0.5288, 1.0, 0.5288, 0.5, 0.5481, 0.5, 0.5481, 0.75, 0.5288, 0.75, 0.5288, 0.0, 0.5481, 0.0, 0.5481, 0.25, 0.5288, 0.25, 0.5096, 0.75, 0.5288, 0.75, 0.5288, 1.0, 0.5096, 1.0, 0.5096, 0.0, 0.5288, 0.0, 0.5288, 0.25, 0.5096, 0.25, 0.5288, 0.25, 0.5481, 0.25, 0.5481, 0.5, 0.5288, 0.5, 0.5096, 0.25, 0.5288, 0.25, 0.5288, 0.5, 0.5096, 0.5, 0.5096, 0.5, 0.5288, 0.5, 0.5288, 0.75, 0.5096, 0.75, 0.4904, 0.5, 0.5096, 0.5, 0.5096, 0.75, 0.4904, 0.75, 0.4904, 0.25, 0.5096, 0.25, 0.5096, 0.5, 0.4904, 0.5, 0.4904, 0.75, 0.5096, 0.75, 0.5096, 1.0, 0.4904, 1.0, 0.4712, 0.75, 0.4904, 0.75, 0.4904, 1.0, 0.4712, 1.0, 0.4712, 0.5, 0.4904, 0.5, 0.4904, 0.75, 0.4712, 0.75, 0.4712, 0.0, 0.4904, 0.0, 0.4904, 0.25, 0.4712, 0.25, 0.4904, 0.0, 0.5096, 0.0, 0.5096, 0.25, 0.4904, 0.25, 0.4712, 0.25, 0.4904, 0.25, 0.4904, 0.5, 0.4712, 0.5, 0.4519, 0.0, 0.4712, 0.0, 0.4712, 0.25, 0.4519, 0.25, 0.4519, 0.25, 0.4712, 0.25, 0.4712, 0.5, 0.4519, 0.5, 0.4519, 0.5, 0.4712, 0.5, 0.4712, 0.75, 0.4519, 0.75, 0.4327, 0.5, 0.4519, 0.5, 0.4519, 0.75, 0.4327, 0.75, 0.4327, 0.25, 0.4519, 0.25, 0.4519, 0.5, 0.4327, 0.5, 0.4519, 0.75, 0.4712, 0.75, 0.4712, 1.0, 0.4519, 1.0, 0.4327, 0.75, 0.4519, 0.75, 0.4519, 1.0, 0.4327, 1.0, 0.4327, 0.0, 0.4519, 0.0, 0.4519, 0.25, 0.4327, 0.25, 0.4135, 0.75, 0.4327, 0.75, 0.4327, 1.0, 0.4135, 1.0, 0.4135, 0.0, 0.4327, 0.0, 0.4327, 0.25, 0.4135, 0.25, 0.4135, 0.25, 0.4327, 0.25, 0.4327, 0.5, 0.4135, 0.5, 0.3942, 0.0, 0.4135, 0.0, 0.4135, 0.25, 0.3942, 0.25, 0.3942, 0.25, 0.4135, 0.25, 0.4135, 0.5, 0.3942, 0.5, 0.4135, 0.5, 0.4327, 0.5, 0.4327, 0.75, 0.4135, 0.75, 0.3942, 0.5, 0.4135, 0.5, 0.4135, 0.75, 0.3942, 0.75, 0.3942, 0.75, 0.4135, 0.75, 0.4135, 1.0, 0.3942, 1.0, 0.375, 0.75, 0.3942, 0.75, 0.3942, 1.0, 0.375, 1.0, 0.375, 0.5, 0.3942, 0.5, 0.3942, 0.75, 0.375, 0.75, 0.375, 0.0, 0.3942, 0.0, 0.3942, 0.25, 0.375, 0.25, 0.125, 0.5, 0.375, 0.5, 0.375, 0.75, 0.125, 0.75, 0.375, 0.25, 0.3942, 0.25, 0.3942, 0.5, 0.375, 0.5, 0.125, 0.7083, 0.125, 0.75, 0.1667, 0.75, 0.1667, 0.7083, 0.375, 0.0, 0.375, 0.04167, 0.375, 0.08333, 0.375, 0.125, 0.375, 0.1667, 0.375, 0.2083, 0.375, 0.25, 0.625, 0.25, 0.625, 0.0, 0.375, 0.75, 0.375, 0.7917, 0.375, 0.8333, 0.375, 0.875, 0.375, 0.9167, 0.375, 0.9583, 0.375, 1.0, 0.625, 1.0, 0.625, 0.75, 0.1667, 0.7083, 0.1667, 0.75, 0.2083, 0.75, 0.2083, 0.7083, 0.1667, 0.6667, 0.1667, 0.7083, 0.2083, 0.7083, 0.2083, 0.6667, 0.125, 0.6667, 0.125, 0.7083, 0.1667, 0.7083, 0.1667, 0.6667, 0.2083, 0.7083, 0.2083, 0.75, 0.25, 0.75, 0.25, 0.7083, 0.2083, 0.6667, 0.2083, 0.7083, 0.25, 0.7083, 0.25, 0.6667, 0.25, 0.7083, 0.25, 0.75, 0.2917, 0.75, 0.2917, 0.7083, 0.25, 0.6667, 0.25, 0.7083, 0.2917, 0.7083, 0.2917, 0.6667, 0.2917, 0.7083, 0.2917, 0.75, 0.3333, 0.75, 0.3333, 0.7083, 0.2917, 0.6667, 0.2917, 0.7083, 0.3333, 0.7083, 0.3333, 0.6667, 0.3333, 0.7083, 0.3333, 0.75, 0.375, 0.75, 0.375, 0.7083, 0.3333, 0.6667, 0.3333, 0.7083, 0.375, 0.7083, 0.375, 0.6667, 0.375, 0.5, 0.375, 0.5417, 0.375, 0.5833, 0.375, 0.625, 0.375, 0.6667, 0.375, 0.7083, 0.375, 0.75, 0.625, 0.75, 0.625, 0.5, 0.3333, 0.625, 0.3333, 0.6667, 0.375, 0.6667, 0.375, 0.625, 0.3333, 0.5833, 0.3333, 0.625, 0.375, 0.625, 0.375, 0.5833, 0.2917, 0.5833, 0.2917, 0.625, 0.3333, 0.625, 0.3333, 0.5833, 0.2917, 0.625, 0.2917, 0.6667, 0.3333, 0.6667, 0.3333, 0.625, 0.25, 0.5833, 0.25, 0.625, 0.2917, 0.625, 0.2917, 0.5833, 0.25, 0.625, 0.25, 0.6667, 0.2917, 0.6667, 0.2917, 0.625, 0.2083, 0.5833, 0.2083, 0.625, 0.25, 0.625, 0.25, 0.5833, 0.2083, 0.625, 0.2083, 0.6667, 0.25, 0.6667, 0.25, 0.625, 0.1667, 0.5833, 0.1667, 0.625, 0.2083, 0.625, 0.2083, 0.5833, 0.1667, 0.625, 0.1667, 0.6667, 0.2083, 0.6667, 0.2083, 0.625, 0.125, 0.5833, 0.125, 0.625, 0.1667, 0.625, 0.1667, 0.5833, 0.125, 0.625, 0.125, 0.6667, 0.1667, 0.6667, 0.1667, 0.625, 0.125, 0.5417, 0.125, 0.5833, 0.1667, 0.5833, 0.1667, 0.5417, 0.125, 0.5, 0.125, 0.5417, 0.1667, 0.5417, 0.1667, 0.5, 0.1667, 0.5, 0.1667, 0.5417, 0.2083, 0.5417, 0.2083, 0.5, 0.1667, 0.5417, 0.1667, 0.5833, 0.2083, 0.5833, 0.2083, 0.5417, 0.2083, 0.5, 0.2083, 0.5417, 0.25, 0.5417, 0.25, 0.5, 0.2083, 0.5417, 0.2083, 0.5833, 0.25, 0.5833, 0.25, 0.5417, 0.25, 0.5, 0.25, 0.5417, 0.2917, 0.5417, 0.2917, 0.5, 0.25, 0.5417, 0.25, 0.5833, 0.2917, 0.5833, 0.2917, 0.5417, 0.2917, 0.5, 0.2917, 0.5417, 0.3333, 0.5417, 0.3333, 0.5, 0.2917, 0.5417, 0.2917, 0.5833, 0.3333, 0.5833, 0.3333, 0.5417, 0.3333, 0.5, 0.3333, 0.5417, 0.375, 0.5417, 0.375, 0.5, 0.3333, 0.5417, 0.3333, 0.5833, 0.375, 0.5833, 0.375, 0.5417, 0.375, 0.25, 0.375, 0.2917, 0.375, 0.3333, 0.375, 0.375, 0.375, 0.4167, 0.375, 0.4583, 0.375, 0.5, 0.625, 0.5, 0.625, 0.25, 0.625, 0.5, 0.625, 0.75, 0.875, 0.75, 0.875, 0.5, 0.6058, 0.5, 0.625, 0.5, 0.625, 0.75, 0.6058, 0.75, 0.625, 0.5, 0.875, 0.5, 0.875, 0.75, 0.625, 0.75, 0.6058, 0.25, 0.625, 0.25, 0.625, 0.5, 0.6058, 0.5, 0.5865, 0.5, 0.6058, 0.5, 0.6058, 0.75, 0.5865, 0.75, 0.5865, 0.25, 0.6058, 0.25, 0.6058, 0.5, 0.5865, 0.5, 0.6058, 0.75, 0.625, 0.75, 0.625, 1.0, 0.6058, 1.0, 0.5865, 0.75, 0.6058, 0.75, 0.6058, 1.0, 0.5865, 1.0, 0.6058, 0.0, 0.625, 0.0, 0.625, 0.25, 0.6058, 0.25, 0.5865, 0.0, 0.6058, 0.0, 0.6058, 0.25, 0.5865, 0.25, 0.5673, 0.75, 0.5865, 0.75, 0.5865, 1.0, 0.5673, 1.0, 0.5673, 0.0, 0.5865, 0.0, 0.5865, 0.25, 0.5673, 0.25, 0.5673, 0.25, 0.5865, 0.25, 0.5865, 0.5, 0.5673, 0.5, 0.5481, 0.0, 0.5673, 0.0, 0.5673, 0.25, 0.5481, 0.25, 0.5481, 0.25, 0.5673, 0.25, 0.5673, 0.5, 0.5481, 0.5, 0.5673, 0.5, 0.5865, 0.5, 0.5865, 0.75, 0.5673, 0.75, 0.5481, 0.5, 0.5673, 0.5, 0.5673, 0.75, 0.5481, 0.75, 0.5481, 0.75, 0.5673, 0.75, 0.5673, 1.0, 0.5481, 1.0, 0.5288, 0.75, 0.5481, 0.75, 0.5481, 1.0, 0.5288, 1.0, 0.5288, 0.5, 0.5481, 0.5, 0.5481, 0.75, 0.5288, 0.75, 0.5288, 0.0, 0.5481, 0.0, 0.5481, 0.25, 0.5288, 0.25, 0.5096, 0.75, 0.5288, 0.75, 0.5288, 1.0, 0.5096, 1.0, 0.5096, 0.0, 0.5288, 0.0, 0.5288, 0.25, 0.5096, 0.25, 0.5288, 0.25, 0.5481, 0.25, 0.5481, 0.5, 0.5288, 0.5, 0.5096, 0.25, 0.5288, 0.25, 0.5288, 0.5, 0.5096, 0.5, 0.5096, 0.5, 0.5288, 0.5, 0.5288, 0.75, 0.5096, 0.75, 0.4904, 0.5, 0.5096, 0.5, 0.5096, 0.75, 0.4904, 0.75, 0.4904, 0.25, 0.5096, 0.25, 0.5096, 0.5, 0.4904, 0.5, 0.4904, 0.75, 0.5096, 0.75, 0.5096, 1.0, 0.4904, 1.0, 0.4712, 0.75, 0.4904, 0.75, 0.4904, 1.0, 0.4712, 1.0, 0.4712, 0.5, 0.4904, 0.5, 0.4904, 0.75, 0.4712, 0.75, 0.4712, 0.0, 0.4904, 0.0, 0.4904, 0.25, 0.4712, 0.25, 0.4904, 0.0, 0.5096, 0.0, 0.5096, 0.25, 0.4904, 0.25, 0.4712, 0.25, 0.4904, 0.25, 0.4904, 0.5, 0.4712, 0.5, 0.4519, 0.0, 0.4712, 0.0, 0.4712, 0.25, 0.4519, 0.25, 0.4519, 0.25, 0.4712, 0.25, 0.4712, 0.5, 0.4519, 0.5, 0.4519, 0.5, 0.4712, 0.5, 0.4712, 0.75, 0.4519, 0.75, 0.4327, 0.5, 0.4519, 0.5, 0.4519, 0.75, 0.4327, 0.75, 0.4327, 0.25, 0.4519, 0.25, 0.4519, 0.5, 0.4327, 0.5, 0.4519, 0.75, 0.4712, 0.75, 0.4712, 1.0, 0.4519, 1.0, 0.4327, 0.75, 0.4519, 0.75, 0.4519, 1.0, 0.4327, 1.0, 0.4327, 0.0, 0.4519, 0.0, 0.4519, 0.25, 0.4327, 0.25, 0.4135, 0.75, 0.4327, 0.75, 0.4327, 1.0, 0.4135, 1.0, 0.4135, 0.0, 0.4327, 0.0, 0.4327, 0.25, 0.4135, 0.25, 0.4135, 0.25, 0.4327, 0.25, 0.4327, 0.5, 0.4135, 0.5, 0.3942, 0.0, 0.4135, 0.0, 0.4135, 0.25, 0.3942, 0.25, 0.3942, 0.25, 0.4135, 0.25, 0.4135, 0.5, 0.3942, 0.5, 0.4135, 0.5, 0.4327, 0.5, 0.4327, 0.75, 0.4135, 0.75, 0.3942, 0.5, 0.4135, 0.5, 0.4135, 0.75, 0.3942, 0.75, 0.3942, 0.75, 0.4135, 0.75, 0.4135, 1.0, 0.3942, 1.0, 0.375, 0.75, 0.3942, 0.75, 0.3942, 1.0, 0.375, 1.0, 0.375, 0.5, 0.3942, 0.5, 0.3942, 0.75, 0.375, 0.75, 0.375, 0.0, 0.3942, 0.0, 0.3942, 0.25, 0.375, 0.25, 0.125, 0.5, 0.375, 0.5, 0.375, 0.75, 0.125, 0.75, 0.375, 0.25, 0.3942, 0.25, 0.3942, 0.5, 0.375, 0.5, 0.6058, 0.5, 0.625, 0.5, 0.625, 0.75, 0.6058, 0.75, 0.625, 0.5, 0.875, 0.5, 0.875, 0.75, 0.625, 0.75, 0.6058, 0.25, 0.625, 0.25, 0.625, 0.5, 0.6058, 0.5, 0.5865, 0.5, 0.6058, 0.5, 0.6058, 0.75, 0.5865, 0.75, 0.5865, 0.25, 0.6058, 0.25, 0.6058, 0.5, 0.5865, 0.5, 0.6058, 0.75, 0.625, 0.75, 0.625, 1.0, 0.6058, 1.0, 0.5865, 0.75, 0.6058, 0.75, 0.6058, 1.0, 0.5865, 1.0, 0.6058, 0.0, 0.625, 0.0, 0.625, 0.25, 0.6058, 0.25, 0.5865, 0.0, 0.6058, 0.0, 0.6058, 0.25, 0.5865, 0.25, 0.5673, 0.75, 0.5865, 0.75, 0.5865, 1.0, 0.5673, 1.0, 0.5673, 0.0, 0.5865, 0.0, 0.5865, 0.25, 0.5673, 0.25, 0.5673, 0.25, 0.5865, 0.25, 0.5865, 0.5, 0.5673, 0.5, 0.5481, 0.0, 0.5673, 0.0, 0.5673, 0.25, 0.5481, 0.25, 0.5481, 0.25, 0.5673, 0.25, 0.5673, 0.5, 0.5481, 0.5, 0.5673, 0.5, 0.5865, 0.5, 0.5865, 0.75, 0.5673, 0.75, 0.5481, 0.5, 0.5673, 0.5, 0.5673, 0.75, 0.5481, 0.75, 0.5481, 0.75, 0.5673, 0.75, 0.5673, 1.0, 0.5481, 1.0, 0.5288, 0.75, 0.5481, 0.75, 0.5481, 1.0, 0.5288, 1.0, 0.5288, 0.5, 0.5481, 0.5, 0.5481, 0.75, 0.5288, 0.75, 0.5288, 0.0, 0.5481, 0.0, 0.5481, 0.25, 0.5288, 0.25, 0.5096, 0.75, 0.5288, 0.75, 0.5288, 1.0, 0.5096, 1.0, 0.5096, 0.0, 0.5288, 0.0, 0.5288, 0.25, 0.5096, 0.25, 0.5288, 0.25, 0.5481, 0.25, 0.5481, 0.5, 0.5288, 0.5, 0.5096, 0.25, 0.5288, 0.25, 0.5288, 0.5, 0.5096, 0.5, 0.5096, 0.5, 0.5288, 0.5, 0.5288, 0.75, 0.5096, 0.75, 0.4904, 0.5, 0.5096, 0.5, 0.5096, 0.75, 0.4904, 0.75, 0.4904, 0.25, 0.5096, 0.25, 0.5096, 0.5, 0.4904, 0.5, 0.4904, 0.75, 0.5096, 0.75, 0.5096, 1.0, 0.4904, 1.0, 0.4712, 0.75, 0.4904, 0.75, 0.4904, 1.0, 0.4712, 1.0, 0.4712, 0.5, 0.4904, 0.5, 0.4904, 0.75, 0.4712, 0.75, 0.4712, 0.0, 0.4904, 0.0, 0.4904, 0.25, 0.4712, 0.25, 0.4904, 0.0, 0.5096, 0.0, 0.5096, 0.25, 0.4904, 0.25, 0.4712, 0.25, 0.4904, 0.25, 0.4904, 0.5, 0.4712, 0.5, 0.4519, 0.0, 0.4712, 0.0, 0.4712, 0.25, 0.4519, 0.25, 0.4519, 0.25, 0.4712, 0.25, 0.4712, 0.5, 0.4519, 0.5, 0.4519, 0.5, 0.4712, 0.5, 0.4712, 0.75, 0.4519, 0.75, 0.4327, 0.5, 0.4519, 0.5, 0.4519, 0.75, 0.4327, 0.75, 0.4327, 0.25, 0.4519, 0.25, 0.4519, 0.5, 0.4327, 0.5, 0.4519, 0.75, 0.4712, 0.75, 0.4712, 1.0, 0.4519, 1.0, 0.4327, 0.75, 0.4519, 0.75, 0.4519, 1.0, 0.4327, 1.0, 0.4327, 0.0, 0.4519, 0.0, 0.4519, 0.25, 0.4327, 0.25, 0.4135, 0.75, 0.4327, 0.75, 0.4327, 1.0, 0.4135, 1.0, 0.4135, 0.0, 0.4327, 0.0, 0.4327, 0.25, 0.4135, 0.25, 0.4135, 0.25, 0.4327, 0.25, 0.4327, 0.5, 0.4135, 0.5, 0.3942, 0.0, 0.4135, 0.0, 0.4135, 0.25, 0.3942, 0.25, 0.3942, 0.25, 0.4135, 0.25, 0.4135, 0.5, 0.3942, 0.5, 0.4135, 0.5, 0.4327, 0.5, 0.4327, 0.75, 0.4135, 0.75, 0.3942, 0.5, 0.4135, 0.5, 0.4135, 0.75, 0.3942, 0.75, 0.3942, 0.75, 0.4135, 0.75, 0.4135, 1.0, 0.3942, 1.0, 0.375, 0.75, 0.3942, 0.75, 0.3942, 1.0, 0.375, 1.0, 0.375, 0.5, 0.3942, 0.5, 0.3942, 0.75, 0.375, 0.75, 0.375, 0.0, 0.3942, 0.0, 0.3942, 0.25, 0.375, 0.25, 0.125, 0.5, 0.375, 0.5, 0.375, 0.75, 0.125, 0.75, 0.375, 0.25, 0.3942, 0.25, 0.3942, 0.5, 0.375, 0.5, 0.6058, 0.5, 0.625, 0.5, 0.625, 0.75, 0.6058, 0.75, 0.625, 0.5, 0.875, 0.5, 0.875, 0.75, 0.625, 0.75, 0.6058, 0.25, 0.625, 0.25, 0.625, 0.5, 0.6058, 0.5, 0.5865, 0.5, 0.6058, 0.5, 0.6058, 0.75, 0.5865, 0.75, 0.5865, 0.25, 0.6058, 0.25, 0.6058, 0.5, 0.5865, 0.5, 0.6058, 0.75, 0.625, 0.75, 0.625, 1.0, 0.6058, 1.0, 0.5865, 0.75, 0.6058, 0.75, 0.6058, 1.0, 0.5865, 1.0, 0.6058, 0.0, 0.625, 0.0, 0.625, 0.25, 0.6058, 0.25, 0.5865, 0.0, 0.6058, 0.0, 0.6058, 0.25, 0.5865, 0.25, 0.5673, 0.75, 0.5865, 0.75, 0.5865, 1.0, 0.5673, 1.0, 0.5673, 0.0, 0.5865, 0.0, 0.5865, 0.25, 0.5673, 0.25, 0.5673, 0.25, 0.5865, 0.25, 0.5865, 0.5, 0.5673, 0.5, 0.5481, 0.0, 0.5673, 0.0, 0.5673, 0.25, 0.5481, 0.25, 0.5481, 0.25, 0.5673, 0.25, 0.5673, 0.5, 0.5481, 0.5, 0.5673, 0.5, 0.5865, 0.5, 0.5865, 0.75, 0.5673, 0.75, 0.5481, 0.5, 0.5673, 0.5, 0.5673, 0.75, 0.5481, 0.75, 0.5481, 0.75, 0.5673, 0.75, 0.5673, 1.0, 0.5481, 1.0, 0.5288, 0.75, 0.5481, 0.75, 0.5481, 1.0, 0.5288, 1.0, 0.5288, 0.5, 0.5481, 0.5, 0.5481, 0.75, 0.5288, 0.75, 0.5288, 0.0, 0.5481, 0.0, 0.5481, 0.25, 0.5288, 0.25, 0.5096, 0.75, 0.5288, 0.75, 0.5288, 1.0, 0.5096, 1.0, 0.5096, 0.0, 0.5288, 0.0, 0.5288, 0.25, 0.5096, 0.25, 0.5288, 0.25, 0.5481, 0.25, 0.5481, 0.5, 0.5288, 0.5, 0.5096, 0.25, 0.5288, 0.25, 0.5288, 0.5, 0.5096, 0.5, 0.5096, 0.5, 0.5288, 0.5, 0.5288, 0.75, 0.5096, 0.75, 0.4904, 0.5, 0.5096, 0.5, 0.5096, 0.75, 0.4904, 0.75, 0.4904, 0.25, 0.5096, 0.25, 0.5096, 0.5, 0.4904, 0.5, 0.4904, 0.75, 0.5096, 0.75, 0.5096, 1.0, 0.4904, 1.0, 0.4712, 0.75, 0.4904, 0.75, 0.4904, 1.0, 0.4712, 1.0, 0.4712, 0.5, 0.4904, 0.5, 0.4904, 0.75, 0.4712, 0.75, 0.4712, 0.0, 0.4904, 0.0, 0.4904, 0.25, 0.4712, 0.25, 0.4904, 0.0, 0.5096, 0.0, 0.5096, 0.25, 0.4904, 0.25, 0.4712, 0.25, 0.4904, 0.25, 0.4904, 0.5, 0.4712, 0.5, 0.4519, 0.0, 0.4712, 0.0, 0.4712, 0.25, 0.4519, 0.25, 0.4519, 0.25, 0.4712, 0.25, 0.4712, 0.5, 0.4519, 0.5, 0.4519, 0.5, 0.4712, 0.5, 0.4712, 0.75, 0.4519, 0.75, 0.4327, 0.5, 0.4519, 0.5, 0.4519, 0.75, 0.4327, 0.75, 0.4327, 0.25, 0.4519, 0.25, 0.4519, 0.5, 0.4327, 0.5, 0.4519, 0.75, 0.4712, 0.75, 0.4712, 1.0, 0.4519, 1.0, 0.4327, 0.75, 0.4519, 0.75, 0.4519, 1.0, 0.4327, 1.0, 0.4327, 0.0, 0.4519, 0.0, 0.4519, 0.25, 0.4327, 0.25, 0.4135, 0.75, 0.4327, 0.75, 0.4327, 1.0, 0.4135, 1.0, 0.4135, 0.0, 0.4327, 0.0, 0.4327, 0.25, 0.4135, 0.25, 0.4135, 0.25, 0.4327, 0.25, 0.4327, 0.5, 0.4135, 0.5, 0.3942, 0.0, 0.4135, 0.0, 0.4135, 0.25, 0.3942, 0.25, 0.3942, 0.25, 0.4135, 0.25, 0.4135, 0.5, 0.3942, 0.5, 0.4135, 0.5, 0.4327, 0.5, 0.4327, 0.75, 0.4135, 0.75, 0.3942, 0.5, 0.4135, 0.5, 0.4135, 0.75, 0.3942, 0.75, 0.3942, 0.75, 0.4135, 0.75, 0.4135, 1.0, 0.3942, 1.0, 0.375, 0.75, 0.3942, 0.75, 0.3942, 1.0, 0.375, 1.0, 0.375, 0.5, 0.3942, 0.5, 0.3942, 0.75, 0.375, 0.75, 0.375, 0.0, 0.3942, 0.0, 0.3942, 0.25, 0.375, 0.25, 0.125, 0.5, 0.375, 0.5, 0.375, 0.75, 0.125, 0.75, 0.375, 0.25, 0.3942, 0.25, 0.3942, 0.5, 0.375, 0.5])
me_cube_015.use_remesh_fix_poles = True
me_cube_015.use_remesh_preserve_attributes = False
me_cube_015.update()

# ---- objects
ob_chair_test = bpy.data.objects.new('chair_test', me_cube_015)

# ---- transforms, parenting, visibility, modifiers, constraints
ob_chair_test.location = (0.02475, 0.03568, 0.4237)
_m = ob_chair_test.modifiers.new('Auto Smooth', 'NODES')
_m.node_group = ng_auto_smooth
_gi = [s.identifier for s in ng_auto_smooth.interface.items_tree if s.item_type == 'SOCKET' and s.in_out == 'INPUT']
_m[_gi[1]] = 0.5236  # Angle

# ---- collection membership
col_collection.objects.link(ob_chair_test)

# ---- scene / render settings (as saved in the file)
scene.frame_start = 1; scene.frame_end = 250; scene.frame_set(1)
scene.render.engine = 'BLENDER_EEVEE_NEXT'
scene.cycles.use_denoising = False
scene.cycles.samples = 128
scene.cycles.sampling_pattern = 'TABULATED_SOBOL'
scene.cycles.use_adaptive_sampling = False
scene.cycles.use_light_tree = False
scene.view_settings.view_transform = 'Filmic'
bpy.context.view_layer.update()

# ---- added for rendering (the .blend has no active camera and no usable light): camera, sun
cam_auto = bpy.data.cameras.new('AutoCamera')
cam_auto.lens = 50.0
cam_auto.sensor_width = 36.0
cam_auto.clip_end = 1000.0
ob_auto_camera = bpy.data.objects.new('AutoCamera', cam_auto)
scene.collection.objects.link(ob_auto_camera)
ob_auto_camera.location = (0.997076, -1.06291, 1.1926)
ob_auto_camera.rotation_euler = (1.09748, -7.21219e-08, 0.694738)
scene.camera = ob_auto_camera
light_auto_sun = bpy.data.lights.new('AutoSun', 'SUN')
light_auto_sun.energy = 3.0
light_auto_sun.angle = 0.0523599
ob_auto_sun = bpy.data.objects.new('AutoSun', light_auto_sun)
scene.collection.objects.link(ob_auto_sun)
ob_auto_sun.rotation_euler = (0.872665, 0.174533, 0.523599)
bpy.context.view_layer.update()

